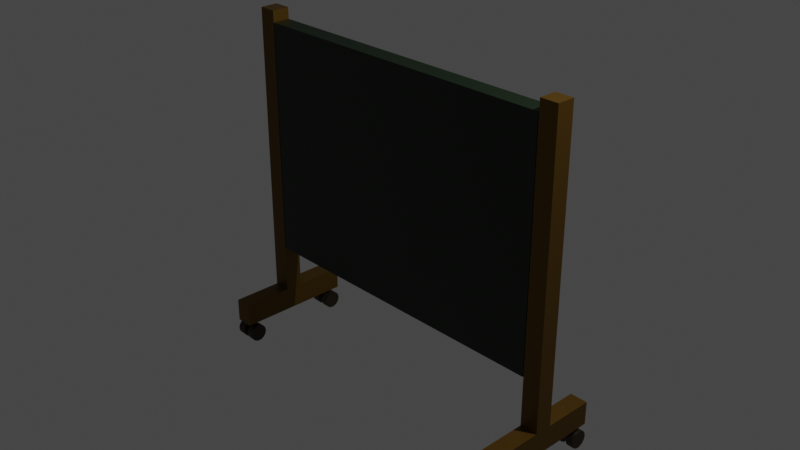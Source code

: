 # Source: PortableChalkBoard.blend  (saved by Blender 4.2.67; exported with 4.5.12 LTS)
import bpy
from mathutils import Matrix  # noqa: F401  (used for matrix-valued properties, if any)

bpy.ops.wm.read_factory_settings(use_empty=True)
scene = bpy.context.scene
scene.name = 'Scene'

# ---- collections
col_collection = bpy.data.collections.new('Collection'); scene.collection.children.link(col_collection)
col_export = bpy.data.collections.new('Export'); scene.collection.children.link(col_export)

# ---- materials (node trees are filled in below, after node groups)
mat_material_003 = bpy.data.materials.new('Material.003')
mat_material_003.use_transparent_shadow = False
mat_material = bpy.data.materials.new('Material')
mat_material.alpha_threshold = 0.0
mat_material.use_transparent_shadow = False
mat_material.roughness = 0.5
mat_material.line_color = (0.0, 0.0, 0.0, 1.0)
mat_material_002 = bpy.data.materials.new('Material.002')
mat_material_002.use_transparent_shadow = False

# ---- material node trees
mat_material_003.use_nodes = True; mat_material_003.node_tree.nodes.clear()
_N = mat_material_003.node_tree.nodes; _L = mat_material_003.node_tree.links
n0 = _N.new('ShaderNodeBsdfPrincipled'); n0.name = 'Principled BSDF'; n0.location = (10, 300)
n0.distribution = 'GGX'
n0.subsurface_method = 'RANDOM_WALK_SKIN'
n0.inputs[0].default_value = (0.17, 0.0897, 0.00913, 1.0)
n0.inputs[1].default_value = 0.8107
n0.inputs[3].default_value = 1.45
n0.inputs[27].default_value = (0.0, 0.0, 0.0, 1.0)
n0.inputs[28].default_value = 1.0
n1 = _N.new('ShaderNodeOutputMaterial'); n1.name = 'Material Output'; n1.location = (300, 300)
_L.new(n0.outputs[0], n1.inputs[0])
n1.is_active_output = True
mat_material.use_nodes = True; mat_material.node_tree.nodes.clear()
_N = mat_material.node_tree.nodes; _L = mat_material.node_tree.links
n0 = _N.new('ShaderNodeOutputMaterial'); n0.name = 'Material Output'; n0.location = (300, 300)
n1 = _N.new('ShaderNodeBsdfPrincipled'); n1.name = 'Principled BSDF'; n1.location = (10, 300)
n1.distribution = 'GGX'
n1.subsurface_method = 'RANDOM_WALK_SKIN'
n1.inputs[0].default_value = (0.003007, 0.01204, 0.0026, 1.0)
n1.inputs[3].default_value = 1.45
n1.inputs[27].default_value = (0.0, 0.0, 0.0, 1.0)
n1.inputs[28].default_value = 1.0
_L.new(n1.outputs[0], n0.inputs[0])
n0.is_active_output = True
mat_material_002.use_nodes = True; mat_material_002.node_tree.nodes.clear()
_N = mat_material_002.node_tree.nodes; _L = mat_material_002.node_tree.links
n0 = _N.new('ShaderNodeBsdfPrincipled'); n0.name = 'Principled BSDF'; n0.location = (10, 300)
n0.distribution = 'GGX'
n0.subsurface_method = 'RANDOM_WALK_SKIN'
n0.inputs[0].default_value = (0.01718, 0.009205, 0.0004681, 1.0)
n0.inputs[3].default_value = 1.45
n0.inputs[27].default_value = (0.0, 0.0, 0.0, 1.0)
n0.inputs[28].default_value = 1.0
n1 = _N.new('ShaderNodeOutputMaterial'); n1.name = 'Material Output'; n1.location = (300, 300)
_L.new(n0.outputs[0], n1.inputs[0])
n1.is_active_output = True

# ---- world
world_world = bpy.data.worlds.new('World'); scene.world = world_world
world_world.use_nodes = True; world_world.node_tree.nodes.clear()
_N = world_world.node_tree.nodes; _L = world_world.node_tree.links
n0 = _N.new('ShaderNodeOutputWorld'); n0.name = 'World Output'; n0.location = (300, 300)
n1 = _N.new('ShaderNodeBackground'); n1.name = 'Background'; n1.location = (10, 300)
n1.inputs[0].default_value = (0.05088, 0.05088, 0.05088, 1.0)
_L.new(n1.outputs[0], n0.inputs[0])
n0.is_active_output = True
world_world.color = (0.05088, 0.05088, 0.05088)
world_world.use_sun_shadow = False
world_world.sun_shadow_jitter_overblur = 0.0

# ---- cameras
cam_camera = bpy.data.cameras.new('Camera')
cam_camera.clip_end = 100.0
cam_camera.ortho_scale = 7.314

# ---- lights
light_light = bpy.data.lights.new('Light', 'POINT')
light_light.transmission_factor = 0.0
light_light.energy = 1000.0
light_light.shadow_soft_size = 0.1
light_light.shadow_maximum_resolution = 0.006
light_light.use_absolute_resolution = True

# ---- meshes
me_cube_002 = bpy.data.meshes.new('Cube.002')
me_cube_002.from_pydata([(-1.021, -9.167e-05, -0.09661), (-1.021, -9.155e-05, 0.3048), (-1.021, 2.0, -0.09661), (-1.021, 2.0, 0.3048), (0.9789, -9.167e-05, -0.09661), (0.9789, -9.155e-05, 0.3048), (0.9789, 2.0, -0.09661), (0.9789, 2.0, 0.3048), (-1.021, -9.167e-05, 0.04937), (-1.021, 2.0, 0.04937), (0.9789, 2.0, 0.04937), (0.9789, -9.167e-05, 0.04937), (-3.297, 0.004506, 0.05068), (3.256, 2.005, -0.0953), (3.256, 0.004506, 0.05068), (3.256, 0.004506, -0.0953), (3.256, 2.005, 0.05068), (-3.297, 2.005, -0.0953), (-3.297, 0.004506, -0.0953), (-3.297, 2.005, 0.05068), (-188.4, -9.167e-05, -0.09661), (-188.4, -9.155e-05, 0.3048), (-188.4, 2.0, -0.09661), (-188.4, 2.0, 0.3048), (-186.4, -9.167e-05, -0.09661), (-186.4, -9.155e-05, 0.3048), (-186.4, 2.0, -0.09661), (-186.4, 2.0, 0.3048), (-188.4, -9.167e-05, 0.04937), (-188.4, 2.0, 0.04937), (-186.4, 2.0, 0.04937), (-186.4, -9.167e-05, 0.04937), (-190.7, 0.004506, 0.05068), (-184.2, 2.005, -0.0953), (-184.2, 0.004506, 0.05068), (-184.2, 0.004506, -0.0953), (-184.2, 2.005, 0.05068), (-190.7, 2.005, -0.0953), (-190.7, 0.004506, -0.0953), (-190.7, 2.005, 0.05068), (-1.021, -52.99, -0.09661), (-1.021, -52.99, 0.3048), (-1.021, -54.99, -0.09661), (-1.021, -54.99, 0.3048), (0.9789, -52.99, -0.09661), (0.9789, -52.99, 0.3048), (0.9789, -54.99, -0.09661), (0.9789, -54.99, 0.3048), (-1.021, -52.99, 0.04937), (-1.021, -54.99, 0.04937), (0.9789, -54.99, 0.04937), (0.9789, -52.99, 0.04937), (-3.297, -52.99, 0.05068), (3.256, -54.99, -0.0953), (3.256, -52.99, 0.05068), (3.256, -52.99, -0.0953), (3.256, -54.99, 0.05068), (-3.297, -54.99, -0.0953), (-3.297, -52.99, -0.0953), (-3.297, -54.99, 0.05068), (-188.4, -52.99, -0.09661), (-188.4, -52.99, 0.3048), (-188.4, -54.99, -0.09661), (-188.4, -54.99, 0.3048), (-186.4, -52.99, -0.09661), (-186.4, -52.99, 0.3048), (-186.4, -54.99, -0.09661), (-186.4, -54.99, 0.3048), (-188.4, -52.99, 0.04937), (-188.4, -54.99, 0.04937), (-186.4, -54.99, 0.04937), (-186.4, -52.99, 0.04937), (-190.7, -52.99, 0.05068), (-184.2, -54.99, -0.0953), (-184.2, -52.99, 0.05068), (-184.2, -52.99, -0.0953), (-184.2, -54.99, 0.05068), (-190.7, -54.99, -0.0953), (-190.7, -52.99, -0.0953), (-190.7, -54.99, 0.05068), (-5.007, -21.58, 9.782), (-5.007, -21.58, 2.523), (-5.007, -31.41, 9.782), (-5.007, -31.41, 2.523), (-182.0, -21.58, 9.782), (-182.0, -21.58, 2.523), (-182.0, -31.41, 9.782), (-182.0, -31.41, 2.523), (-4.513, -31.41, 0.2942), (-4.513, -31.41, 10.13), (-4.513, -21.58, 0.2942), (-4.513, -21.58, 10.13), (5.318, -31.41, 0.2942), (5.318, -31.41, 10.13), (5.318, -21.58, 0.2942), (5.318, -21.58, 10.13), (-4.513, -31.41, 1.012), (-4.513, -21.58, 1.012), (5.318, -21.58, 1.012), (5.318, -31.41, 1.012), (-4.513, -59.23, 0.2942), (-4.513, 6.243, 0.2942), (5.318, -59.23, 0.2942), (5.318, 6.243, 0.2942), (-4.513, -59.23, 1.012), (-4.513, 6.243, 1.012), (5.318, 6.243, 1.012), (5.318, -59.23, 1.012), (-192.3, -31.41, 0.2942), (-192.3, -31.41, 10.13), (-192.3, -21.58, 0.2942), (-192.3, -21.58, 10.13), (-182.5, -31.41, 0.2942), (-182.5, -31.41, 10.13), (-182.5, -21.58, 0.2942), (-182.5, -21.58, 10.13), (-192.3, -31.41, 1.012), (-192.3, -21.58, 1.012), (-182.5, -21.58, 1.012), (-182.5, -31.41, 1.012), (-192.3, -59.23, 0.2942), (-192.3, 6.243, 0.2942), (-182.5, -59.23, 0.2942), (-182.5, 6.243, 0.2942), (-192.3, -59.23, 1.012), (-192.3, 6.243, 1.012), (-182.5, 6.243, 1.012), (-182.5, -59.23, 1.012), (-6.07, -49.02, -0.0667), (6.219, -49.02, -0.0667), (-6.07, -49.51, -0.1852), (6.219, -49.51, -0.1852), (-6.07, -50.87, -0.2802), (6.219, -50.87, -0.2802), (-6.07, -52.84, -0.3329), (6.219, -52.84, -0.3329), (-6.07, -55.03, -0.3329), (6.219, -55.03, -0.3329), (-6.07, -57.0, -0.2802), (6.219, -57.0, -0.2802), (-6.07, -58.36, -0.1852), (6.219, -58.36, -0.1852), (-6.07, -58.85, -0.0667), (6.219, -58.85, -0.0667), (-6.07, -58.36, 0.05179), (6.219, -58.36, 0.05179), (-6.07, -57.0, 0.1468), (6.219, -57.0, 0.1468), (-6.07, -55.03, 0.1995), (6.219, -55.03, 0.1995), (-6.07, -52.84, 0.1995), (6.219, -52.84, 0.1995), (-6.07, -50.87, 0.1468), (6.219, -50.87, 0.1468), (-6.07, -49.51, 0.05179), (6.219, -49.51, 0.05179), (-1.334, -49.02, -0.0667), (-1.334, -49.51, -0.1852), (-1.334, -50.87, -0.2802), (-1.334, -52.84, -0.3329), (-1.334, -55.03, -0.3329), (-1.334, -57.0, -0.2802), (-1.334, -58.36, -0.1852), (-1.334, -58.85, -0.0667), (-1.334, -58.36, 0.05179), (-1.334, -57.0, 0.1468), (-1.334, -55.03, 0.1995), (-1.334, -52.84, 0.1995), (-1.334, -50.87, 0.1468), (-1.334, -49.51, 0.05179), (2.092, -49.02, -0.0667), (2.092, -49.51, -0.1852), (2.092, -50.87, -0.2802), (2.092, -52.84, -0.3329), (2.092, -55.03, -0.3329), (2.092, -57.0, -0.2802), (2.092, -58.36, -0.1852), (2.092, -58.85, -0.0667), (2.092, -58.36, 0.05179), (2.092, -57.0, 0.1468), (2.092, -55.03, 0.1995), (2.092, -52.84, 0.1995), (2.092, -50.87, 0.1468), (2.092, -49.51, 0.05179), (-6.07, 5.838, -0.0667), (6.219, 5.838, -0.0667), (-6.07, 5.351, -0.1852), (6.219, 5.351, -0.1852), (-6.07, 3.987, -0.2802), (6.219, 3.987, -0.2802), (-6.07, 2.016, -0.3329), (6.219, 2.016, -0.3329), (-6.07, -0.1713, -0.3329), (6.219, -0.1713, -0.3329), (-6.07, -2.142, -0.2802), (6.219, -2.142, -0.2802), (-6.07, -3.506, -0.1852), (6.219, -3.506, -0.1852), (-6.07, -3.993, -0.0667), (6.219, -3.993, -0.0667), (-6.07, -3.506, 0.05179), (6.219, -3.506, 0.05179), (-6.07, -2.142, 0.1468), (6.219, -2.142, 0.1468), (-6.07, -0.1713, 0.1995), (6.219, -0.1713, 0.1995), (-6.07, 2.016, 0.1995), (6.219, 2.016, 0.1995), (-6.07, 3.987, 0.1468), (6.219, 3.987, 0.1468), (-6.07, 5.351, 0.05179), (6.219, 5.351, 0.05179), (-1.334, 5.838, -0.0667), (-1.334, 5.351, -0.1852), (-1.334, 3.987, -0.2802), (-1.334, 2.016, -0.3329), (-1.334, -0.1713, -0.3329), (-1.334, -2.142, -0.2802), (-1.334, -3.506, -0.1852), (-1.334, -3.993, -0.0667), (-1.334, -3.506, 0.05179), (-1.334, -2.142, 0.1468), (-1.334, -0.1713, 0.1995), (-1.334, 2.016, 0.1995), (-1.334, 3.987, 0.1468), (-1.334, 5.351, 0.05179), (2.092, 5.838, -0.0667), (2.092, 5.351, -0.1852), (2.092, 3.987, -0.2802), (2.092, 2.016, -0.3329), (2.092, -0.1713, -0.3329), (2.092, -2.142, -0.2802), (2.092, -3.506, -0.1852), (2.092, -3.993, -0.0667), (2.092, -3.506, 0.05179), (2.092, -2.142, 0.1468), (2.092, -0.1713, 0.1995), (2.092, 2.016, 0.1995), (2.092, 3.987, 0.1468), (2.092, 5.351, 0.05179), (-193.7, -49.02, -0.0667), (-181.4, -49.02, -0.0667), (-193.7, -49.51, -0.1852), (-181.4, -49.51, -0.1852), (-193.7, -50.87, -0.2802), (-181.4, -50.87, -0.2802), (-193.7, -52.84, -0.3329), (-181.4, -52.84, -0.3329), (-193.7, -55.03, -0.3329), (-181.4, -55.03, -0.3329), (-193.7, -57.0, -0.2802), (-181.4, -57.0, -0.2802), (-193.7, -58.36, -0.1852), (-181.4, -58.36, -0.1852), (-193.7, -58.85, -0.0667), (-181.4, -58.85, -0.0667), (-193.7, -58.36, 0.05179), (-181.4, -58.36, 0.05179), (-193.7, -57.0, 0.1468), (-181.4, -57.0, 0.1468), (-193.7, -55.03, 0.1995), (-181.4, -55.03, 0.1995), (-193.7, -52.84, 0.1995), (-181.4, -52.84, 0.1995), (-193.7, -50.87, 0.1468), (-181.4, -50.87, 0.1468), (-193.7, -49.51, 0.05179), (-181.4, -49.51, 0.05179), (-188.9, -49.02, -0.0667), (-188.9, -49.51, -0.1852), (-188.9, -50.87, -0.2802), (-188.9, -52.84, -0.3329), (-188.9, -55.03, -0.3329), (-188.9, -57.0, -0.2802), (-188.9, -58.36, -0.1852), (-188.9, -58.85, -0.0667), (-188.9, -58.36, 0.05179), (-188.9, -57.0, 0.1468), (-188.9, -55.03, 0.1995), (-188.9, -52.84, 0.1995), (-188.9, -50.87, 0.1468), (-188.9, -49.51, 0.05179), (-185.5, -49.02, -0.0667), (-185.5, -49.51, -0.1852), (-185.5, -50.87, -0.2802), (-185.5, -52.84, -0.3329), (-185.5, -55.03, -0.3329), (-185.5, -57.0, -0.2802), (-185.5, -58.36, -0.1852), (-185.5, -58.85, -0.0667), (-185.5, -58.36, 0.05179), (-185.5, -57.0, 0.1468), (-185.5, -55.03, 0.1995), (-185.5, -52.84, 0.1995), (-185.5, -50.87, 0.1468), (-185.5, -49.51, 0.05179), (-193.7, 5.838, -0.0667), (-181.4, 5.838, -0.0667), (-193.7, 5.351, -0.1852), (-181.4, 5.351, -0.1852), (-193.7, 3.987, -0.2802), (-181.4, 3.987, -0.2802), (-193.7, 2.016, -0.3329), (-181.4, 2.016, -0.3329), (-193.7, -0.1713, -0.3329), (-181.4, -0.1713, -0.3329), (-193.7, -2.142, -0.2802), (-181.4, -2.142, -0.2802), (-193.7, -3.506, -0.1852), (-181.4, -3.506, -0.1852), (-193.7, -3.993, -0.0667), (-181.4, -3.993, -0.0667), (-193.7, -3.506, 0.05179), (-181.4, -3.506, 0.05179), (-193.7, -2.142, 0.1468), (-181.4, -2.142, 0.1468), (-193.7, -0.1713, 0.1995), (-181.4, -0.1713, 0.1995), (-193.7, 2.016, 0.1995), (-181.4, 2.016, 0.1995), (-193.7, 3.987, 0.1468), (-181.4, 3.987, 0.1468), (-193.7, 5.351, 0.05179), (-181.4, 5.351, 0.05179), (-188.9, 5.838, -0.0667), (-188.9, 5.351, -0.1852), (-188.9, 3.987, -0.2802), (-188.9, 2.016, -0.3329), (-188.9, -0.1713, -0.3329), (-188.9, -2.142, -0.2802), (-188.9, -3.506, -0.1852), (-188.9, -3.993, -0.0667), (-188.9, -3.506, 0.05179), (-188.9, -2.142, 0.1468), (-188.9, -0.1713, 0.1995), (-188.9, 2.016, 0.1995), (-188.9, 3.987, 0.1468), (-188.9, 5.351, 0.05179), (-185.5, 5.838, -0.0667), (-185.5, 5.351, -0.1852), (-185.5, 3.987, -0.2802), (-185.5, 2.016, -0.3329), (-185.5, -0.1713, -0.3329), (-185.5, -2.142, -0.2802), (-185.5, -3.506, -0.1852), (-185.5, -3.993, -0.0667), (-185.5, -3.506, 0.05179), (-185.5, -2.142, 0.1468), (-185.5, -0.1713, 0.1995), (-185.5, 2.016, 0.1995), (-185.5, 3.987, 0.1468), (-185.5, 5.351, 0.05179)], [], [(8, 1, 3, 9), (9, 3, 7, 10), (10, 7, 5, 11), (4, 11, 14, 15), (2, 6, 4, 0), (7, 3, 1, 5), (16, 13, 15, 14), (12, 18, 17, 19), (2, 9, 10, 6), (0, 8, 9, 2), (6, 4, 15, 13), (9, 2, 17, 19), (10, 11, 4, 6), (11, 10, 16, 14), (1, 8, 0, 4, 11, 5), (9, 8, 12, 19), (10, 6, 13, 16), (0, 2, 17, 18), (0, 8, 12, 18), (28, 21, 23, 29), (29, 23, 27, 30), (30, 27, 25, 31), (24, 31, 34, 35), (22, 26, 24, 20), (27, 23, 21, 25), (36, 33, 35, 34), (32, 38, 37, 39), (22, 29, 30, 26), (20, 28, 29, 22), (26, 24, 35, 33), (29, 22, 37, 39), (30, 31, 24, 26), (31, 30, 36, 34), (21, 28, 20, 24, 31, 25), (29, 28, 32, 39), (30, 26, 33, 36), (20, 22, 37, 38), (20, 28, 32, 38), (48, 49, 43, 41), (49, 50, 47, 43), (50, 51, 45, 47), (44, 55, 54, 51), (42, 40, 44, 46), (47, 45, 41, 43), (56, 54, 55, 53), (52, 59, 57, 58), (42, 46, 50, 49), (40, 42, 49, 48), (46, 53, 55, 44), (49, 59, 57, 42), (50, 46, 44, 51), (51, 54, 56, 50), (41, 45, 51, 44, 40, 48), (49, 59, 52, 48), (50, 56, 53, 46), (40, 58, 57, 42), (40, 58, 52, 48), (68, 69, 63, 61), (69, 70, 67, 63), (70, 71, 65, 67), (64, 75, 74, 71), (62, 60, 64, 66), (67, 65, 61, 63), (76, 74, 75, 73), (72, 79, 77, 78), (62, 66, 70, 69), (60, 62, 69, 68), (66, 73, 75, 64), (69, 79, 77, 62), (70, 66, 64, 71), (71, 74, 76, 70), (61, 65, 71, 64, 60, 68), (69, 79, 72, 68), (70, 76, 73, 66), (60, 78, 77, 62), (60, 78, 72, 68), (80, 84, 86, 82), (83, 82, 86, 87), (87, 86, 84, 85), (85, 81, 83, 87), (81, 80, 82, 83), (85, 84, 80, 81), (96, 89, 91, 97), (97, 91, 95, 98), (98, 95, 93, 99), (99, 93, 89, 96), (90, 94, 92, 88), (95, 91, 89, 93), (92, 99, 96, 88), (94, 98, 99, 92), (90, 97, 98, 94), (88, 96, 97, 90), (96, 88, 100, 104), (92, 88, 100, 102), (94, 98, 106, 103), (90, 94, 103, 101), (92, 99, 107, 102), (98, 97, 105, 106), (96, 99, 107, 104), (90, 97, 105, 101), (101, 105, 106, 103), (107, 104, 100, 102), (116, 109, 111, 117), (117, 111, 115, 118), (118, 115, 113, 119), (119, 113, 109, 116), (110, 114, 112, 108), (115, 111, 109, 113), (112, 119, 116, 108), (114, 118, 119, 112), (110, 117, 118, 114), (108, 116, 117, 110), (116, 108, 120, 124), (112, 108, 120, 122), (114, 118, 126, 123), (110, 114, 123, 121), (112, 119, 127, 122), (118, 117, 125, 126), (116, 119, 127, 124), (110, 117, 125, 121), (121, 125, 126, 123), (127, 124, 120, 122), (170, 129, 131, 171), (171, 131, 133, 172), (172, 133, 135, 173), (173, 135, 137, 174), (174, 137, 139, 175), (175, 139, 141, 176), (176, 141, 143, 177), (177, 143, 145, 178), (178, 145, 147, 179), (179, 147, 149, 180), (180, 149, 151, 181), (181, 151, 153, 182), (131, 129, 155, 153, 151, 149, 147, 145, 143, 141, 139, 137, 135, 133), (182, 153, 155, 183), (183, 155, 129, 170), (128, 130, 132, 134, 136, 138, 140, 142, 144, 146, 148, 150, 152, 154), (154, 169, 156, 128), (152, 168, 169, 154), (150, 167, 168, 152), (148, 166, 167, 150), (146, 165, 166, 148), (144, 164, 165, 146), (142, 163, 164, 144), (140, 162, 163, 142), (138, 161, 162, 140), (136, 160, 161, 138), (134, 159, 160, 136), (132, 158, 159, 134), (130, 157, 158, 132), (128, 156, 157, 130), (183, 170, 171, 172, 173, 174, 175, 176, 177, 178, 179, 180, 181, 182), (169, 168, 167, 166, 165, 164, 163, 162, 161, 160, 159, 158, 157, 156), (226, 185, 187, 227), (227, 187, 189, 228), (228, 189, 191, 229), (229, 191, 193, 230), (230, 193, 195, 231), (231, 195, 197, 232), (232, 197, 199, 233), (233, 199, 201, 234), (234, 201, 203, 235), (235, 203, 205, 236), (236, 205, 207, 237), (237, 207, 209, 238), (187, 185, 211, 209, 207, 205, 203, 201, 199, 197, 195, 193, 191, 189), (238, 209, 211, 239), (239, 211, 185, 226), (184, 186, 188, 190, 192, 194, 196, 198, 200, 202, 204, 206, 208, 210), (210, 225, 212, 184), (208, 224, 225, 210), (206, 223, 224, 208), (204, 222, 223, 206), (202, 221, 222, 204), (200, 220, 221, 202), (198, 219, 220, 200), (196, 218, 219, 198), (194, 217, 218, 196), (192, 216, 217, 194), (190, 215, 216, 192), (188, 214, 215, 190), (186, 213, 214, 188), (184, 212, 213, 186), (239, 226, 227, 228, 229, 230, 231, 232, 233, 234, 235, 236, 237, 238), (225, 224, 223, 222, 221, 220, 219, 218, 217, 216, 215, 214, 213, 212), (282, 241, 243, 283), (283, 243, 245, 284), (284, 245, 247, 285), (285, 247, 249, 286), (286, 249, 251, 287), (287, 251, 253, 288), (288, 253, 255, 289), (289, 255, 257, 290), (290, 257, 259, 291), (291, 259, 261, 292), (292, 261, 263, 293), (293, 263, 265, 294), (243, 241, 267, 265, 263, 261, 259, 257, 255, 253, 251, 249, 247, 245), (294, 265, 267, 295), (295, 267, 241, 282), (240, 242, 244, 246, 248, 250, 252, 254, 256, 258, 260, 262, 264, 266), (266, 281, 268, 240), (264, 280, 281, 266), (262, 279, 280, 264), (260, 278, 279, 262), (258, 277, 278, 260), (256, 276, 277, 258), (254, 275, 276, 256), (252, 274, 275, 254), (250, 273, 274, 252), (248, 272, 273, 250), (246, 271, 272, 248), (244, 270, 271, 246), (242, 269, 270, 244), (240, 268, 269, 242), (295, 282, 283, 284, 285, 286, 287, 288, 289, 290, 291, 292, 293, 294), (281, 280, 279, 278, 277, 276, 275, 274, 273, 272, 271, 270, 269, 268), (338, 297, 299, 339), (339, 299, 301, 340), (340, 301, 303, 341), (341, 303, 305, 342), (342, 305, 307, 343), (343, 307, 309, 344), (344, 309, 311, 345), (345, 311, 313, 346), (346, 313, 315, 347), (347, 315, 317, 348), (348, 317, 319, 349), (349, 319, 321, 350), (299, 297, 323, 321, 319, 317, 315, 313, 311, 309, 307, 305, 303, 301), (350, 321, 323, 351), (351, 323, 297, 338), (296, 298, 300, 302, 304, 306, 308, 310, 312, 314, 316, 318, 320, 322), (322, 337, 324, 296), (320, 336, 337, 322), (318, 335, 336, 320), (316, 334, 335, 318), (314, 333, 334, 316), (312, 332, 333, 314), (310, 331, 332, 312), (308, 330, 331, 310), (306, 329, 330, 308), (304, 328, 329, 306), (302, 327, 328, 304), (300, 326, 327, 302), (298, 325, 326, 300), (296, 324, 325, 298), (351, 338, 339, 340, 341, 342, 343, 344, 345, 346, 347, 348, 349, 350), (337, 336, 335, 334, 333, 332, 331, 330, 329, 328, 327, 326, 325, 324)])
me_cube_002.polygons.foreach_set('use_smooth', [0, 0, 0, 0, 0, 0, 0, 0, 0, 0, 0, 0, 0, 0, 0, 0, 0, 0, 0, 0, 0, 0, 0, 0, 0, 0, 0, 0, 0, 0, 0, 0, 0, 0, 0, 0, 0, 0, 0, 0, 0, 0, 0, 0, 0, 0, 0, 0, 0, 0, 0, 0, 0, 0, 0, 0, 0, 0, 0, 0, 0, 0, 0, 0, 0, 0, 0, 0, 0, 0, 0, 0, 0, 0, 0, 0, 0, 0, 0, 0, 0, 0, 0, 0, 0, 0, 0, 0, 0, 0, 0, 0, 0, 0, 0, 0, 0, 0, 0, 0, 0, 0, 0, 0, 0, 0, 0, 0, 0, 0, 0, 0, 0, 0, 0, 0, 0, 0, 0, 0, 0, 0, 1, 1, 1, 1, 1, 1, 1, 1, 1, 1, 1, 1, 1, 1, 1, 1, 1, 1, 1, 1, 1, 1, 1, 1, 1, 1, 1, 1, 1, 1, 1, 1, 1, 1, 1, 1, 1, 1, 1, 1, 1, 1, 1, 1, 1, 1, 1, 1, 1, 1, 1, 1, 1, 1, 1, 1, 1, 1, 1, 1, 1, 1, 1, 1, 1, 1, 1, 1, 1, 1, 1, 1, 1, 1, 1, 1, 1, 1, 1, 1, 1, 1, 1, 1, 1, 1, 1, 1, 1, 1, 1, 1, 1, 1, 1, 1, 1, 1, 1, 1, 1, 1, 1, 1, 1, 1, 1, 1, 1, 1, 1, 1, 1, 1, 1, 1, 1, 1, 1, 1, 1, 1, 1, 1, 1, 1, 1, 1])
me_cube_002.polygons.foreach_set('material_index', [0, 0, 0, 0, 0, 0, 0, 0, 0, 0, 0, 0, 0, 0, 0, 0, 0, 0, 0, 0, 0, 0, 0, 0, 0, 0, 0, 0, 0, 0, 0, 0, 0, 0, 0, 0, 0, 0, 0, 0, 0, 0, 0, 0, 0, 0, 0, 0, 0, 0, 0, 0, 0, 0, 0, 0, 0, 0, 0, 0, 0, 0, 0, 0, 0, 0, 0, 0, 0, 0, 0, 0, 0, 0, 0, 0, 1, 1, 1, 1, 1, 1, 0, 0, 0, 0, 0, 0, 0, 0, 0, 0, 0, 0, 0, 0, 0, 0, 0, 0, 0, 0, 0, 0, 0, 0, 0, 0, 0, 0, 0, 0, 0, 0, 0, 0, 0, 0, 0, 0, 0, 0, 2, 2, 2, 2, 2, 2, 2, 2, 2, 2, 2, 2, 2, 2, 2, 2, 2, 2, 2, 2, 2, 2, 2, 2, 2, 2, 2, 2, 2, 2, 2, 2, 2, 2, 2, 2, 2, 2, 2, 2, 2, 2, 2, 2, 2, 2, 2, 2, 2, 2, 2, 2, 2, 2, 2, 2, 2, 2, 2, 2, 2, 2, 2, 2, 2, 2, 2, 2, 2, 2, 2, 2, 2, 2, 2, 2, 2, 2, 2, 2, 2, 2, 2, 2, 2, 2, 2, 2, 2, 2, 2, 2, 2, 2, 2, 2, 2, 2, 2, 2, 2, 2, 2, 2, 2, 2, 2, 2, 2, 2, 2, 2, 2, 2, 2, 2, 2, 2, 2, 2, 2, 2, 2, 2, 2, 2, 2, 2])
_k = set([(128, 130), (128, 154), (129, 131), (129, 155), (130, 132), (131, 133), (132, 134), (133, 135), (134, 136), (135, 137), (136, 138), (137, 139), (138, 140), (139, 141), (140, 142), (141, 143), (142, 144), (143, 145), (144, 146), (145, 147), (146, 148), (147, 149), (148, 150), (149, 151), (150, 152), (151, 153), (152, 154), (153, 155), (156, 157), (156, 169), (157, 158), (158, 159), (159, 160), (160, 161), (161, 162), (162, 163), (163, 164), (164, 165), (165, 166), (166, 167), (167, 168), (168, 169), (170, 171), (170, 183), (171, 172), (172, 173), (173, 174), (174, 175), (175, 176), (176, 177), (177, 178), (178, 179), (179, 180), (180, 181), (181, 182), (182, 183), (184, 186), (184, 210), (185, 187), (185, 211), (186, 188), (187, 189), (188, 190), (189, 191), (190, 192), (191, 193), (192, 194), (193, 195), (194, 196), (195, 197), (196, 198), (197, 199), (198, 200), (199, 201), (200, 202), (201, 203), (202, 204), (203, 205), (204, 206), (205, 207), (206, 208), (207, 209), (208, 210), (209, 211), (212, 213), (212, 225), (213, 214), (214, 215), (215, 216), (216, 217), (217, 218), (218, 219), (219, 220), (220, 221), (221, 222), (222, 223), (223, 224), (224, 225), (226, 227), (226, 239), (227, 228), (228, 229), (229, 230), (230, 231), (231, 232), (232, 233), (233, 234), (234, 235), (235, 236), (236, 237), (237, 238), (238, 239), (240, 242), (240, 266), (241, 243), (241, 267), (242, 244), (243, 245), (244, 246), (245, 247), (246, 248), (247, 249), (248, 250), (249, 251), (250, 252), (251, 253), (252, 254), (253, 255), (254, 256), (255, 257), (256, 258), (257, 259), (258, 260), (259, 261), (260, 262), (261, 263), (262, 264), (263, 265), (264, 266), (265, 267), (268, 269), (268, 281), (269, 270), (270, 271), (271, 272), (272, 273), (273, 274), (274, 275), (275, 276), (276, 277), (277, 278), (278, 279), (279, 280), (280, 281), (282, 283), (282, 295), (283, 284), (284, 285), (285, 286), (286, 287), (287, 288), (288, 289), (289, 290), (290, 291), (291, 292), (292, 293), (293, 294), (294, 295), (296, 298), (296, 322), (297, 299), (297, 323), (298, 300), (299, 301), (300, 302), (301, 303), (302, 304), (303, 305), (304, 306), (305, 307), (306, 308), (307, 309), (308, 310), (309, 311), (310, 312), (311, 313), (312, 314), (313, 315), (314, 316), (315, 317), (316, 318), (317, 319), (318, 320), (319, 321), (320, 322), (321, 323), (324, 325), (324, 337), (325, 326), (326, 327), (327, 328), (328, 329), (329, 330), (330, 331), (331, 332), (332, 333), (333, 334), (334, 335), (335, 336), (336, 337), (338, 339), (338, 351), (339, 340), (340, 341), (341, 342), (342, 343), (343, 344), (344, 345), (345, 346), (346, 347), (347, 348), (348, 349), (349, 350), (350, 351)])
me_cube_002.attributes.new('sharp_edge', 'BOOLEAN', 'EDGE').data.foreach_set('value', [ (min(e.vertices), max(e.vertices)) in _k for e in me_cube_002.edges])
_uv = me_cube_002.uv_layers.new(name='UVMap')
_uv.uv.foreach_set('vector', [0.3932, 0.0, 0.625, 0.0, 0.625, 0.25, 0.3932, 0.25, 0.3932, 0.25, 0.625, 0.25, 0.625, 0.5, 0.3932, 0.5, 0.3932, 0.5, 0.625, 0.5, 0.625, 0.75, 0.3932, 0.75, 0.375, 0.75, 0.3932, 0.75, 0.3932, 0.75, 0.375, 0.75, 0.125, 0.5, 0.375, 0.5, 0.375, 0.75, 0.125, 0.75, 0.625, 0.5, 0.875, 0.5, 0.875, 0.75, 0.625, 0.75, 0.3932, 0.5, 0.375, 0.5, 0.375, 0.75, 0.3932, 0.75, 0.3932, 0.0, 0.375, 0.0, 0.125, 0.5, 0.3932, 0.25, 0.375, 0.25, 0.3932, 0.25, 0.3932, 0.5, 0.375, 0.5, 0.375, 0.0, 0.3932, 0.0, 0.3932, 0.25, 0.375, 0.25, 0.375, 0.5, 0.375, 0.75, 0.375, 0.75, 0.375, 0.5, 0.3932, 0.25, 0.375, 0.25, 0.375, 0.25, 0.3932, 0.25, 0.3932, 0.5, 0.3932, 0.75, 0.375, 0.75, 0.375, 0.5, 0.3932, 0.75, 0.3932, 0.5, 0.3932, 0.5, 0.3932, 0.75, 0.875, 0.75, 0.3932, 0.0, 0.125, 0.75, 0.375, 0.75, 0.3932, 0.75, 0.625, 0.75, 0.3932, 0.25, 0.3932, 0.0, 0.3932, 0.0, 0.3932, 0.25, 0.3932, 0.5, 0.375, 0.5, 0.375, 0.5, 0.3932, 0.5, 0.125, 0.75, 0.125, 0.5, 0.125, 0.5, 0.125, 0.75, 0.375, 0.0, 0.3932, 0.0, 0.3932, 0.0, 0.375, 0.0, 0.3932, 0.0, 0.625, 0.0, 0.625, 0.25, 0.3932, 0.25, 0.3932, 0.25, 0.625, 0.25, 0.625, 0.5, 0.3932, 0.5, 0.3932, 0.5, 0.625, 0.5, 0.625, 0.75, 0.3932, 0.75, 0.375, 0.75, 0.3932, 0.75, 0.3932, 0.75, 0.375, 0.75, 0.125, 0.5, 0.375, 0.5, 0.375, 0.75, 0.125, 0.75, 0.625, 0.5, 0.875, 0.5, 0.875, 0.75, 0.625, 0.75, 0.3932, 0.5, 0.375, 0.5, 0.375, 0.75, 0.3932, 0.75, 0.3932, 0.0, 0.375, 0.0, 0.125, 0.5, 0.3932, 0.25, 0.375, 0.25, 0.3932, 0.25, 0.3932, 0.5, 0.375, 0.5, 0.375, 0.0, 0.3932, 0.0, 0.3932, 0.25, 0.375, 0.25, 0.375, 0.5, 0.375, 0.75, 0.375, 0.75, 0.375, 0.5, 0.3932, 0.25, 0.375, 0.25, 0.375, 0.25, 0.3932, 0.25, 0.3932, 0.5, 0.3932, 0.75, 0.375, 0.75, 0.375, 0.5, 0.3932, 0.75, 0.3932, 0.5, 0.3932, 0.5, 0.3932, 0.75, 0.875, 0.75, 0.3932, 0.0, 0.125, 0.75, 0.375, 0.75, 0.3932, 0.75, 0.625, 0.75, 0.3932, 0.25, 0.3932, 0.0, 0.3932, 0.0, 0.3932, 0.25, 0.3932, 0.5, 0.375, 0.5, 0.375, 0.5, 0.3932, 0.5, 0.125, 0.75, 0.125, 0.5, 0.125, 0.5, 0.125, 0.75, 0.375, 0.0, 0.3932, 0.0, 0.3932, 0.0, 0.375, 0.0, 0.3932, 0.0, 0.3932, 0.25, 0.625, 0.25, 0.625, 0.0, 0.3932, 0.25, 0.3932, 0.5, 0.625, 0.5, 0.625, 0.25, 0.3932, 0.5, 0.3932, 0.75, 0.625, 0.75, 0.625, 0.5, 0.375, 0.75, 0.375, 0.75, 0.3932, 0.75, 0.3932, 0.75, 0.125, 0.5, 0.125, 0.75, 0.375, 0.75, 0.375, 0.5, 0.625, 0.5, 0.625, 0.75, 0.875, 0.75, 0.875, 0.5, 0.3932, 0.5, 0.3932, 0.75, 0.375, 0.75, 0.375, 0.5, 0.3932, 0.0, 0.3932, 0.25, 0.125, 0.5, 0.375, 0.0, 0.375, 0.25, 0.375, 0.5, 0.3932, 0.5, 0.3932, 0.25, 0.375, 0.0, 0.375, 0.25, 0.3932, 0.25, 0.3932, 0.0, 0.375, 0.5, 0.375, 0.5, 0.375, 0.75, 0.375, 0.75, 0.3932, 0.25, 0.3932, 0.25, 0.375, 0.25, 0.375, 0.25, 0.3932, 0.5, 0.375, 0.5, 0.375, 0.75, 0.3932, 0.75, 0.3932, 0.75, 0.3932, 0.75, 0.3932, 0.5, 0.3932, 0.5, 0.875, 0.75, 0.625, 0.75, 0.3932, 0.75, 0.375, 0.75, 0.125, 0.75, 0.3932, 0.0, 0.3932, 0.25, 0.3932, 0.25, 0.3932, 0.0, 0.3932, 0.0, 0.3932, 0.5, 0.3932, 0.5, 0.375, 0.5, 0.375, 0.5, 0.125, 0.75, 0.125, 0.75, 0.125, 0.5, 0.125, 0.5, 0.375, 0.0, 0.375, 0.0, 0.3932, 0.0, 0.3932, 0.0, 0.3932, 0.0, 0.3932, 0.25, 0.625, 0.25, 0.625, 0.0, 0.3932, 0.25, 0.3932, 0.5, 0.625, 0.5, 0.625, 0.25, 0.3932, 0.5, 0.3932, 0.75, 0.625, 0.75, 0.625, 0.5, 0.375, 0.75, 0.375, 0.75, 0.3932, 0.75, 0.3932, 0.75, 0.125, 0.5, 0.125, 0.75, 0.375, 0.75, 0.375, 0.5, 0.625, 0.5, 0.625, 0.75, 0.875, 0.75, 0.875, 0.5, 0.3932, 0.5, 0.3932, 0.75, 0.375, 0.75, 0.375, 0.5, 0.3932, 0.0, 0.3932, 0.25, 0.125, 0.5, 0.375, 0.0, 0.375, 0.25, 0.375, 0.5, 0.3932, 0.5, 0.3932, 0.25, 0.375, 0.0, 0.375, 0.25, 0.3932, 0.25, 0.3932, 0.0, 0.375, 0.5, 0.375, 0.5, 0.375, 0.75, 0.375, 0.75, 0.3932, 0.25, 0.3932, 0.25, 0.375, 0.25, 0.375, 0.25, 0.3932, 0.5, 0.375, 0.5, 0.375, 0.75, 0.3932, 0.75, 0.3932, 0.75, 0.3932, 0.75, 0.3932, 0.5, 0.3932, 0.5, 0.875, 0.75, 0.625, 0.75, 0.3932, 0.75, 0.375, 0.75, 0.125, 0.75, 0.3932, 0.0, 0.3932, 0.25, 0.3932, 0.25, 0.3932, 0.0, 0.3932, 0.0, 0.3932, 0.5, 0.3932, 0.5, 0.375, 0.5, 0.375, 0.5, 0.125, 0.75, 0.125, 0.75, 0.125, 0.5, 0.125, 0.5, 0.375, 0.0, 0.375, 0.0, 0.3932, 0.0, 0.3932, 0.0, 0.625, 0.5, 0.875, 0.5, 0.875, 0.75, 0.625, 0.75, 0.375, 0.75, 0.625, 0.75, 0.625, 1.0, 0.375, 1.0, 0.375, 0.0, 0.625, 0.0, 0.625, 0.25, 0.375, 0.25, 0.125, 0.5, 0.375, 0.5, 0.375, 0.75, 0.125, 0.75, 0.375, 0.5, 0.625, 0.5, 0.625, 0.75, 0.375, 0.75, 0.375, 0.25, 0.625, 0.25, 0.625, 0.5, 0.375, 0.5, 0.3932, 0.0, 0.625, 0.0, 0.625, 0.25, 0.3932, 0.25, 0.3932, 0.25, 0.625, 0.25, 0.625, 0.5, 0.3932, 0.5, 0.3932, 0.5, 0.625, 0.5, 0.625, 0.75, 0.3932, 0.75, 0.3932, 0.75, 0.625, 0.75, 0.625, 1.0, 0.3932, 1.0, 0.125, 0.5, 0.375, 0.5, 0.375, 0.75, 0.125, 0.75, 0.625, 0.5, 0.875, 0.5, 0.875, 0.75, 0.625, 0.75, 0.375, 0.75, 0.3932, 0.75, 0.3932, 1.0, 0.375, 1.0, 0.375, 0.5, 0.3932, 0.5, 0.3932, 0.75, 0.375, 0.75, 0.375, 0.25, 0.3932, 0.25, 0.3932, 0.5, 0.375, 0.5, 0.375, 0.0, 0.3932, 0.0, 0.3932, 0.25, 0.375, 0.25, 0.3932, 1.0, 0.375, 1.0, 0.375, 1.0, 0.3932, 1.0, 0.375, 0.75, 0.125, 0.75, 0.125, 0.75, 0.375, 0.75, 0.375, 0.5, 0.3932, 0.5, 0.3932, 0.5, 0.375, 0.5, 0.125, 0.5, 0.375, 0.5, 0.375, 0.5, 0.125, 0.5, 0.375, 0.75, 0.3932, 0.75, 0.3932, 0.75, 0.375, 0.75, 0.3932, 0.5, 0.3932, 0.25, 0.3932, 0.25, 0.3932, 0.5, 0.3932, 1.0, 0.3932, 0.75, 0.3932, 0.75, 0.3932, 1.0, 0.375, 0.25, 0.3932, 0.25, 0.3932, 0.25, 0.375, 0.25, 0.125, 0.5, 0.3932, 0.25, 0.3932, 0.5, 0.375, 0.5, 0.3932, 0.75, 0.3932, 1.0, 0.375, 1.0, 0.375, 0.75, 0.3932, 0.0, 0.625, 0.0, 0.625, 0.25, 0.3932, 0.25, 0.3932, 0.25, 0.625, 0.25, 0.625, 0.5, 0.3932, 0.5, 0.3932, 0.5, 0.625, 0.5, 0.625, 0.75, 0.3932, 0.75, 0.3932, 0.75, 0.625, 0.75, 0.625, 1.0, 0.3932, 1.0, 0.125, 0.5, 0.375, 0.5, 0.375, 0.75, 0.125, 0.75, 0.625, 0.5, 0.875, 0.5, 0.875, 0.75, 0.625, 0.75, 0.375, 0.75, 0.3932, 0.75, 0.3932, 1.0, 0.375, 1.0, 0.375, 0.5, 0.3932, 0.5, 0.3932, 0.75, 0.375, 0.75, 0.375, 0.25, 0.3932, 0.25, 0.3932, 0.5, 0.375, 0.5, 0.375, 0.0, 0.3932, 0.0, 0.3932, 0.25, 0.375, 0.25, 0.3932, 1.0, 0.375, 1.0, 0.375, 1.0, 0.3932, 1.0, 0.375, 0.75, 0.125, 0.75, 0.125, 0.75, 0.375, 0.75, 0.375, 0.5, 0.3932, 0.5, 0.3932, 0.5, 0.375, 0.5, 0.125, 0.5, 0.375, 0.5, 0.375, 0.5, 0.125, 0.5, 0.375, 0.75, 0.3932, 0.75, 0.3932, 0.75, 0.375, 0.75, 0.3932, 0.5, 0.3932, 0.25, 0.3932, 0.25, 0.3932, 0.5, 0.3932, 1.0, 0.3932, 0.75, 0.3932, 0.75, 0.3932, 1.0, 0.375, 0.25, 0.3932, 0.25, 0.3932, 0.25, 0.375, 0.25, 0.125, 0.5, 0.3932, 0.25, 0.3932, 0.5, 0.375, 0.5, 0.3932, 0.75, 0.3932, 1.0, 0.375, 1.0, 0.375, 0.75, 1.0, 0.8321, 1.0, 1.0, 0.9286, 1.0, 0.9286, 0.8321, 0.9286, 0.8321, 0.9286, 1.0, 0.8571, 1.0, 0.8571, 0.8321, 0.8571, 0.8321, 0.8571, 1.0, 0.7857, 1.0, 0.7857, 0.8321, 0.7857, 0.8321, 0.7857, 1.0, 0.7143, 1.0, 0.7143, 0.8321, 0.7143, 0.8321, 0.7143, 1.0, 0.6429, 1.0, 0.6429, 0.8321, 0.6429, 0.8321, 0.6429, 1.0, 0.5714, 1.0, 0.5714, 0.8321, 0.5714, 0.8321, 0.5714, 1.0, 0.5, 1.0, 0.5, 0.8321, 0.5, 0.8321, 0.5, 1.0, 0.4286, 1.0, 0.4286, 0.8321, 0.4286, 0.8321, 0.4286, 1.0, 0.3571, 1.0, 0.3571, 0.8321, 0.3571, 0.8321, 0.3571, 1.0, 0.2857, 1.0, 0.2857, 0.8321, 0.2857, 0.8321, 0.2857, 1.0, 0.2143, 1.0, 0.2143, 0.8321, 0.2143, 0.8321, 0.2143, 1.0, 0.1429, 1.0, 0.1429, 0.8321, 0.3541, 0.4662, 0.25, 0.49, 0.1459, 0.4662, 0.06236, 0.3996, 0.01602, 0.3034, 0.01602, 0.1966, 0.06236, 0.1004, 0.1459, 0.03377, 0.25, 0.01, 0.3541, 0.03377, 0.4376, 0.1004, 0.484, 0.1966, 0.484, 0.3034, 0.4376, 0.3996, 0.1429, 0.8321, 0.1429, 1.0, 0.07143, 1.0, 0.07143, 0.8321, 0.07143, 0.8321, 0.07143, 1.0, -1.341e-07, 1.0, -1.341e-07, 0.8321, 0.75, 0.49, 0.8541, 0.4662, 0.9376, 0.3996, 0.984, 0.3034, 0.984, 0.1966, 0.9376, 0.1004, 0.8541, 0.03377, 0.75, 0.01, 0.6459, 0.03377, 0.5624, 0.1004, 0.516, 0.1966, 0.516, 0.3034, 0.5624, 0.3996, 0.6459, 0.4662, 0.07143, 0.5, 0.07143, 0.6927, -1.341e-07, 0.6927, -1.341e-07, 0.5, 0.1429, 0.5, 0.1429, 0.6927, 0.07143, 0.6927, 0.07143, 0.5, 0.2143, 0.5, 0.2143, 0.6927, 0.1429, 0.6927, 0.1429, 0.5, 0.2857, 0.5, 0.2857, 0.6927, 0.2143, 0.6927, 0.2143, 0.5, 0.3571, 0.5, 0.3571, 0.6927, 0.2857, 0.6927, 0.2857, 0.5, 0.4286, 0.5, 0.4286, 0.6927, 0.3571, 0.6927, 0.3571, 0.5, 0.5, 0.5, 0.5, 0.6927, 0.4286, 0.6927, 0.4286, 0.5, 0.5714, 0.5, 0.5714, 0.6927, 0.5, 0.6927, 0.5, 0.5, 0.6429, 0.5, 0.6429, 0.6927, 0.5714, 0.6927, 0.5714, 0.5, 0.7143, 0.5, 0.7143, 0.6927, 0.6429, 0.6927, 0.6429, 0.5, 0.7857, 0.5, 0.7857, 0.6927, 0.7143, 0.6927, 0.7143, 0.5, 0.8571, 0.5, 0.8571, 0.6927, 0.7857, 0.6927, 0.7857, 0.5, 0.9286, 0.5, 0.9286, 0.6927, 0.8571, 0.6927, 0.8571, 0.5, 1.0, 0.5, 1.0, 0.6927, 0.9286, 0.6927, 0.9286, 0.5, 0.07143, 0.8321, 1.0, 0.8321, 0.9286, 0.8321, 0.8571, 0.8321, 0.7857, 0.8321, 0.7143, 0.8321, 0.6429, 0.8321, 0.5714, 0.8321, 0.5, 0.8321, 0.4286, 0.8321, 0.3571, 0.8321, 0.2857, 0.8321, 0.2143, 0.8321, 0.1429, 0.8321, 0.07143, 0.6927, 0.1429, 0.6927, 0.2143, 0.6927, 0.2857, 0.6927, 0.3571, 0.6927, 0.4286, 0.6927, 0.5, 0.6927, 0.5714, 0.6927, 0.6429, 0.6927, 0.7143, 0.6927, 0.7857, 0.6927, 0.8571, 0.6927, 0.9286, 0.6927, 1.0, 0.6927, 1.0, 0.8321, 1.0, 1.0, 0.9286, 1.0, 0.9286, 0.8321, 0.9286, 0.8321, 0.9286, 1.0, 0.8571, 1.0, 0.8571, 0.8321, 0.8571, 0.8321, 0.8571, 1.0, 0.7857, 1.0, 0.7857, 0.8321, 0.7857, 0.8321, 0.7857, 1.0, 0.7143, 1.0, 0.7143, 0.8321, 0.7143, 0.8321, 0.7143, 1.0, 0.6429, 1.0, 0.6429, 0.8321, 0.6429, 0.8321, 0.6429, 1.0, 0.5714, 1.0, 0.5714, 0.8321, 0.5714, 0.8321, 0.5714, 1.0, 0.5, 1.0, 0.5, 0.8321, 0.5, 0.8321, 0.5, 1.0, 0.4286, 1.0, 0.4286, 0.8321, 0.4286, 0.8321, 0.4286, 1.0, 0.3571, 1.0, 0.3571, 0.8321, 0.3571, 0.8321, 0.3571, 1.0, 0.2857, 1.0, 0.2857, 0.8321, 0.2857, 0.8321, 0.2857, 1.0, 0.2143, 1.0, 0.2143, 0.8321, 0.2143, 0.8321, 0.2143, 1.0, 0.1429, 1.0, 0.1429, 0.8321, 0.3541, 0.4662, 0.25, 0.49, 0.1459, 0.4662, 0.06236, 0.3996, 0.01602, 0.3034, 0.01602, 0.1966, 0.06236, 0.1004, 0.1459, 0.03377, 0.25, 0.01, 0.3541, 0.03377, 0.4376, 0.1004, 0.484, 0.1966, 0.484, 0.3034, 0.4376, 0.3996, 0.1429, 0.8321, 0.1429, 1.0, 0.07143, 1.0, 0.07143, 0.8321, 0.07143, 0.8321, 0.07143, 1.0, -1.341e-07, 1.0, -1.341e-07, 0.8321, 0.75, 0.49, 0.8541, 0.4662, 0.9376, 0.3996, 0.984, 0.3034, 0.984, 0.1966, 0.9376, 0.1004, 0.8541, 0.03377, 0.75, 0.01, 0.6459, 0.03377, 0.5624, 0.1004, 0.516, 0.1966, 0.516, 0.3034, 0.5624, 0.3996, 0.6459, 0.4662, 0.07143, 0.5, 0.07143, 0.6927, -1.341e-07, 0.6927, -1.341e-07, 0.5, 0.1429, 0.5, 0.1429, 0.6927, 0.07143, 0.6927, 0.07143, 0.5, 0.2143, 0.5, 0.2143, 0.6927, 0.1429, 0.6927, 0.1429, 0.5, 0.2857, 0.5, 0.2857, 0.6927, 0.2143, 0.6927, 0.2143, 0.5, 0.3571, 0.5, 0.3571, 0.6927, 0.2857, 0.6927, 0.2857, 0.5, 0.4286, 0.5, 0.4286, 0.6927, 0.3571, 0.6927, 0.3571, 0.5, 0.5, 0.5, 0.5, 0.6927, 0.4286, 0.6927, 0.4286, 0.5, 0.5714, 0.5, 0.5714, 0.6927, 0.5, 0.6927, 0.5, 0.5, 0.6429, 0.5, 0.6429, 0.6927, 0.5714, 0.6927, 0.5714, 0.5, 0.7143, 0.5, 0.7143, 0.6927, 0.6429, 0.6927, 0.6429, 0.5, 0.7857, 0.5, 0.7857, 0.6927, 0.7143, 0.6927, 0.7143, 0.5, 0.8571, 0.5, 0.8571, 0.6927, 0.7857, 0.6927, 0.7857, 0.5, 0.9286, 0.5, 0.9286, 0.6927, 0.8571, 0.6927, 0.8571, 0.5, 1.0, 0.5, 1.0, 0.6927, 0.9286, 0.6927, 0.9286, 0.5, 0.07143, 0.8321, 1.0, 0.8321, 0.9286, 0.8321, 0.8571, 0.8321, 0.7857, 0.8321, 0.7143, 0.8321, 0.6429, 0.8321, 0.5714, 0.8321, 0.5, 0.8321, 0.4286, 0.8321, 0.3571, 0.8321, 0.2857, 0.8321, 0.2143, 0.8321, 0.1429, 0.8321, 0.07143, 0.6927, 0.1429, 0.6927, 0.2143, 0.6927, 0.2857, 0.6927, 0.3571, 0.6927, 0.4286, 0.6927, 0.5, 0.6927, 0.5714, 0.6927, 0.6429, 0.6927, 0.7143, 0.6927, 0.7857, 0.6927, 0.8571, 0.6927, 0.9286, 0.6927, 1.0, 0.6927, 1.0, 0.8321, 1.0, 1.0, 0.9286, 1.0, 0.9286, 0.8321, 0.9286, 0.8321, 0.9286, 1.0, 0.8571, 1.0, 0.8571, 0.8321, 0.8571, 0.8321, 0.8571, 1.0, 0.7857, 1.0, 0.7857, 0.8321, 0.7857, 0.8321, 0.7857, 1.0, 0.7143, 1.0, 0.7143, 0.8321, 0.7143, 0.8321, 0.7143, 1.0, 0.6429, 1.0, 0.6429, 0.8321, 0.6429, 0.8321, 0.6429, 1.0, 0.5714, 1.0, 0.5714, 0.8321, 0.5714, 0.8321, 0.5714, 1.0, 0.5, 1.0, 0.5, 0.8321, 0.5, 0.8321, 0.5, 1.0, 0.4286, 1.0, 0.4286, 0.8321, 0.4286, 0.8321, 0.4286, 1.0, 0.3571, 1.0, 0.3571, 0.8321, 0.3571, 0.8321, 0.3571, 1.0, 0.2857, 1.0, 0.2857, 0.8321, 0.2857, 0.8321, 0.2857, 1.0, 0.2143, 1.0, 0.2143, 0.8321, 0.2143, 0.8321, 0.2143, 1.0, 0.1429, 1.0, 0.1429, 0.8321, 0.3541, 0.4662, 0.25, 0.49, 0.1459, 0.4662, 0.06236, 0.3996, 0.01602, 0.3034, 0.01602, 0.1966, 0.06236, 0.1004, 0.1459, 0.03377, 0.25, 0.01, 0.3541, 0.03377, 0.4376, 0.1004, 0.484, 0.1966, 0.484, 0.3034, 0.4376, 0.3996, 0.1429, 0.8321, 0.1429, 1.0, 0.07143, 1.0, 0.07143, 0.8321, 0.07143, 0.8321, 0.07143, 1.0, -1.341e-07, 1.0, -1.341e-07, 0.8321, 0.75, 0.49, 0.8541, 0.4662, 0.9376, 0.3996, 0.984, 0.3034, 0.984, 0.1966, 0.9376, 0.1004, 0.8541, 0.03377, 0.75, 0.01, 0.6459, 0.03377, 0.5624, 0.1004, 0.516, 0.1966, 0.516, 0.3034, 0.5624, 0.3996, 0.6459, 0.4662, 0.07143, 0.5, 0.07143, 0.6927, -1.341e-07, 0.6927, -1.341e-07, 0.5, 0.1429, 0.5, 0.1429, 0.6927, 0.07143, 0.6927, 0.07143, 0.5, 0.2143, 0.5, 0.2143, 0.6927, 0.1429, 0.6927, 0.1429, 0.5, 0.2857, 0.5, 0.2857, 0.6927, 0.2143, 0.6927, 0.2143, 0.5, 0.3571, 0.5, 0.3571, 0.6927, 0.2857, 0.6927, 0.2857, 0.5, 0.4286, 0.5, 0.4286, 0.6927, 0.3571, 0.6927, 0.3571, 0.5, 0.5, 0.5, 0.5, 0.6927, 0.4286, 0.6927, 0.4286, 0.5, 0.5714, 0.5, 0.5714, 0.6927, 0.5, 0.6927, 0.5, 0.5, 0.6429, 0.5, 0.6429, 0.6927, 0.5714, 0.6927, 0.5714, 0.5, 0.7143, 0.5, 0.7143, 0.6927, 0.6429, 0.6927, 0.6429, 0.5, 0.7857, 0.5, 0.7857, 0.6927, 0.7143, 0.6927, 0.7143, 0.5, 0.8571, 0.5, 0.8571, 0.6927, 0.7857, 0.6927, 0.7857, 0.5, 0.9286, 0.5, 0.9286, 0.6927, 0.8571, 0.6927, 0.8571, 0.5, 1.0, 0.5, 1.0, 0.6927, 0.9286, 0.6927, 0.9286, 0.5, 0.07143, 0.8321, 1.0, 0.8321, 0.9286, 0.8321, 0.8571, 0.8321, 0.7857, 0.8321, 0.7143, 0.8321, 0.6429, 0.8321, 0.5714, 0.8321, 0.5, 0.8321, 0.4286, 0.8321, 0.3571, 0.8321, 0.2857, 0.8321, 0.2143, 0.8321, 0.1429, 0.8321, 0.07143, 0.6927, 0.1429, 0.6927, 0.2143, 0.6927, 0.2857, 0.6927, 0.3571, 0.6927, 0.4286, 0.6927, 0.5, 0.6927, 0.5714, 0.6927, 0.6429, 0.6927, 0.7143, 0.6927, 0.7857, 0.6927, 0.8571, 0.6927, 0.9286, 0.6927, 1.0, 0.6927, 1.0, 0.8321, 1.0, 1.0, 0.9286, 1.0, 0.9286, 0.8321, 0.9286, 0.8321, 0.9286, 1.0, 0.8571, 1.0, 0.8571, 0.8321, 0.8571, 0.8321, 0.8571, 1.0, 0.7857, 1.0, 0.7857, 0.8321, 0.7857, 0.8321, 0.7857, 1.0, 0.7143, 1.0, 0.7143, 0.8321, 0.7143, 0.8321, 0.7143, 1.0, 0.6429, 1.0, 0.6429, 0.8321, 0.6429, 0.8321, 0.6429, 1.0, 0.5714, 1.0, 0.5714, 0.8321, 0.5714, 0.8321, 0.5714, 1.0, 0.5, 1.0, 0.5, 0.8321, 0.5, 0.8321, 0.5, 1.0, 0.4286, 1.0, 0.4286, 0.8321, 0.4286, 0.8321, 0.4286, 1.0, 0.3571, 1.0, 0.3571, 0.8321, 0.3571, 0.8321, 0.3571, 1.0, 0.2857, 1.0, 0.2857, 0.8321, 0.2857, 0.8321, 0.2857, 1.0, 0.2143, 1.0, 0.2143, 0.8321, 0.2143, 0.8321, 0.2143, 1.0, 0.1429, 1.0, 0.1429, 0.8321, 0.3541, 0.4662, 0.25, 0.49, 0.1459, 0.4662, 0.06236, 0.3996, 0.01602, 0.3034, 0.01602, 0.1966, 0.06236, 0.1004, 0.1459, 0.03377, 0.25, 0.01, 0.3541, 0.03377, 0.4376, 0.1004, 0.484, 0.1966, 0.484, 0.3034, 0.4376, 0.3996, 0.1429, 0.8321, 0.1429, 1.0, 0.07143, 1.0, 0.07143, 0.8321, 0.07143, 0.8321, 0.07143, 1.0, -1.341e-07, 1.0, -1.341e-07, 0.8321, 0.75, 0.49, 0.8541, 0.4662, 0.9376, 0.3996, 0.984, 0.3034, 0.984, 0.1966, 0.9376, 0.1004, 0.8541, 0.03377, 0.75, 0.01, 0.6459, 0.03377, 0.5624, 0.1004, 0.516, 0.1966, 0.516, 0.3034, 0.5624, 0.3996, 0.6459, 0.4662, 0.07143, 0.5, 0.07143, 0.6927, -1.341e-07, 0.6927, -1.341e-07, 0.5, 0.1429, 0.5, 0.1429, 0.6927, 0.07143, 0.6927, 0.07143, 0.5, 0.2143, 0.5, 0.2143, 0.6927, 0.1429, 0.6927, 0.1429, 0.5, 0.2857, 0.5, 0.2857, 0.6927, 0.2143, 0.6927, 0.2143, 0.5, 0.3571, 0.5, 0.3571, 0.6927, 0.2857, 0.6927, 0.2857, 0.5, 0.4286, 0.5, 0.4286, 0.6927, 0.3571, 0.6927, 0.3571, 0.5, 0.5, 0.5, 0.5, 0.6927, 0.4286, 0.6927, 0.4286, 0.5, 0.5714, 0.5, 0.5714, 0.6927, 0.5, 0.6927, 0.5, 0.5, 0.6429, 0.5, 0.6429, 0.6927, 0.5714, 0.6927, 0.5714, 0.5, 0.7143, 0.5, 0.7143, 0.6927, 0.6429, 0.6927, 0.6429, 0.5, 0.7857, 0.5, 0.7857, 0.6927, 0.7143, 0.6927, 0.7143, 0.5, 0.8571, 0.5, 0.8571, 0.6927, 0.7857, 0.6927, 0.7857, 0.5, 0.9286, 0.5, 0.9286, 0.6927, 0.8571, 0.6927, 0.8571, 0.5, 1.0, 0.5, 1.0, 0.6927, 0.9286, 0.6927, 0.9286, 0.5, 0.07143, 0.8321, 1.0, 0.8321, 0.9286, 0.8321, 0.8571, 0.8321, 0.7857, 0.8321, 0.7143, 0.8321, 0.6429, 0.8321, 0.5714, 0.8321, 0.5, 0.8321, 0.4286, 0.8321, 0.3571, 0.8321, 0.2857, 0.8321, 0.2143, 0.8321, 0.1429, 0.8321, 0.07143, 0.6927, 0.1429, 0.6927, 0.2143, 0.6927, 0.2857, 0.6927, 0.3571, 0.6927, 0.4286, 0.6927, 0.5, 0.6927, 0.5714, 0.6927, 0.6429, 0.6927, 0.7143, 0.6927, 0.7857, 0.6927, 0.8571, 0.6927, 0.9286, 0.6927, 1.0, 0.6927])
me_cube_002.materials.append(mat_material_003)
me_cube_002.materials.append(mat_material)
me_cube_002.materials.append(mat_material_002)
me_cube_002.update()

# ---- objects
ob_light = bpy.data.objects.new('Light', light_light)
ob_camera = bpy.data.objects.new('Camera', cam_camera)
ob_portablechalkboard = bpy.data.objects.new('PortableChalkboard', me_cube_002)

# ---- transforms, parenting, visibility, modifiers, constraints
ob_light.location = (4.076, 1.005, 7.934)
ob_light.rotation_euler = (0.6503, 0.05522, 1.866)
ob_light.lock_rotations_4d = False
ob_light.empty_display_type = 'ARROWS'
ob_light.color = (0.0, 0.0, 0.0, 0.0)
ob_light.lineart.crease_threshold = 0.0
ob_camera.location = (7.359, -6.926, 6.988)
ob_camera.rotation_euler = (1.109, 0.0, 0.8149)
ob_camera.lock_rotations_4d = False
ob_camera.empty_display_type = 'ARROWS'
ob_camera.color = (0.0, 0.0, 0.0, 0.0)
ob_camera.display_type = 'WIRE'
ob_camera.lineart.crease_threshold = 0.0
ob_portablechalkboard.location = (1.902, 0.539, 0.1223)
ob_portablechalkboard.scale = (0.02034, 0.02034, 0.3662)

# ---- collection membership
col_collection.objects.link(ob_light)
col_collection.objects.link(ob_camera)
col_export.objects.link(ob_portablechalkboard)

# ---- scene / render settings (as saved in the file)
scene.camera = ob_camera
scene.frame_start = 1; scene.frame_end = 250; scene.frame_set(1)
scene.render.engine = 'BLENDER_EEVEE_NEXT'
scene.cycles.sampling_pattern = 'TABULATED_SOBOL'
scene.view_settings.view_transform = 'Filmic'
bpy.context.view_layer.update()

